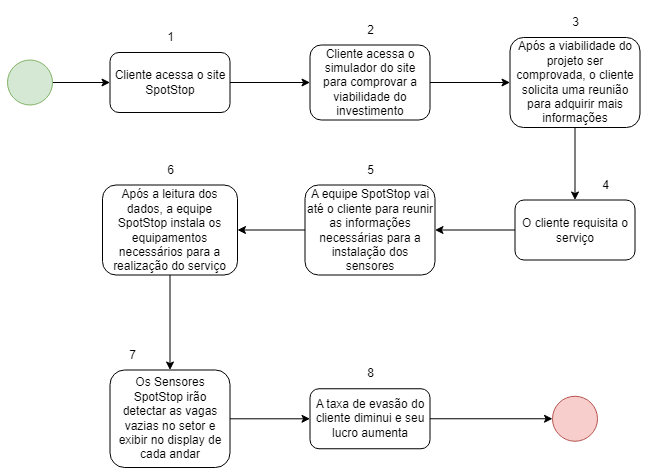

The diagram above was exported from draw.io. Its source (the exported page's mxGraphModel, read from the mxfile embedded in the PNG):
<mxGraphModel dx="1219" dy="703" grid="1" gridSize="10" guides="1" tooltips="1" connect="1" arrows="1" fold="1" page="1" pageScale="1" pageWidth="827" pageHeight="1169" math="0" shadow="0">
  <root>
    <mxCell id="0" />
    <mxCell id="1" parent="0" />
    <mxCell id="IaBLBN0Z2XtQ2uCnhuIm-6" value="" style="edgeStyle=orthogonalEdgeStyle;rounded=0;orthogonalLoop=1;jettySize=auto;html=1;" parent="1" source="IaBLBN0Z2XtQ2uCnhuIm-1" target="IaBLBN0Z2XtQ2uCnhuIm-5" edge="1">
      <mxGeometry relative="1" as="geometry" />
    </mxCell>
    <mxCell id="IaBLBN0Z2XtQ2uCnhuIm-1" value="Cliente acessa o site SpotStop" style="rounded=1;whiteSpace=wrap;html=1;" parent="1" vertex="1">
      <mxGeometry x="152.5" y="85" width="120" height="60" as="geometry" />
    </mxCell>
    <mxCell id="IaBLBN0Z2XtQ2uCnhuIm-11" value="" style="edgeStyle=orthogonalEdgeStyle;rounded=0;orthogonalLoop=1;jettySize=auto;html=1;" parent="1" source="IaBLBN0Z2XtQ2uCnhuIm-5" target="IaBLBN0Z2XtQ2uCnhuIm-10" edge="1">
      <mxGeometry relative="1" as="geometry" />
    </mxCell>
    <mxCell id="IaBLBN0Z2XtQ2uCnhuIm-5" value="Cliente acessa o simulador do site para comprovar a viabilidade do investimento" style="rounded=1;whiteSpace=wrap;html=1;" parent="1" vertex="1">
      <mxGeometry x="352.5" y="77.5" width="120" height="75" as="geometry" />
    </mxCell>
    <mxCell id="IaBLBN0Z2XtQ2uCnhuIm-17" style="edgeStyle=orthogonalEdgeStyle;rounded=0;orthogonalLoop=1;jettySize=auto;html=1;" parent="1" source="IaBLBN0Z2XtQ2uCnhuIm-10" target="IaBLBN0Z2XtQ2uCnhuIm-16" edge="1">
      <mxGeometry relative="1" as="geometry" />
    </mxCell>
    <mxCell id="IaBLBN0Z2XtQ2uCnhuIm-10" value="Após a viabilidade do projeto ser comprovada, o cliente solicita uma reunião para adquirir mais informações" style="whiteSpace=wrap;html=1;rounded=1;" parent="1" vertex="1">
      <mxGeometry x="552.5" y="70" width="130" height="90" as="geometry" />
    </mxCell>
    <mxCell id="IaBLBN0Z2XtQ2uCnhuIm-19" value="" style="edgeStyle=orthogonalEdgeStyle;rounded=0;orthogonalLoop=1;jettySize=auto;html=1;" parent="1" source="IaBLBN0Z2XtQ2uCnhuIm-16" target="IaBLBN0Z2XtQ2uCnhuIm-18" edge="1">
      <mxGeometry relative="1" as="geometry" />
    </mxCell>
    <mxCell id="IaBLBN0Z2XtQ2uCnhuIm-16" value="O cliente requisita o serviço" style="whiteSpace=wrap;html=1;rounded=1;" parent="1" vertex="1">
      <mxGeometry x="557.5" y="232.5" width="120" height="60" as="geometry" />
    </mxCell>
    <mxCell id="IaBLBN0Z2XtQ2uCnhuIm-21" value="" style="edgeStyle=orthogonalEdgeStyle;rounded=0;orthogonalLoop=1;jettySize=auto;html=1;" parent="1" source="IaBLBN0Z2XtQ2uCnhuIm-18" target="IaBLBN0Z2XtQ2uCnhuIm-20" edge="1">
      <mxGeometry relative="1" as="geometry" />
    </mxCell>
    <mxCell id="IaBLBN0Z2XtQ2uCnhuIm-18" value="A equipe SpotStop vai até o cliente para reunir as informações necessárias para a instalação dos sensores" style="whiteSpace=wrap;html=1;rounded=1;" parent="1" vertex="1">
      <mxGeometry x="347.5" y="217.5" width="130" height="90" as="geometry" />
    </mxCell>
    <mxCell id="s_usFpqynPiUZVkCdl2x-2" value="" style="edgeStyle=orthogonalEdgeStyle;rounded=0;orthogonalLoop=1;jettySize=auto;html=1;" edge="1" parent="1" source="IaBLBN0Z2XtQ2uCnhuIm-20" target="s_usFpqynPiUZVkCdl2x-1">
      <mxGeometry relative="1" as="geometry" />
    </mxCell>
    <mxCell id="IaBLBN0Z2XtQ2uCnhuIm-20" value="Após a leitura dos dados, a equipe SpotStop instala os equipamentos necessários para a realização do serviço" style="whiteSpace=wrap;html=1;rounded=1;" parent="1" vertex="1">
      <mxGeometry x="145" y="217.5" width="135" height="90" as="geometry" />
    </mxCell>
    <mxCell id="IaBLBN0Z2XtQ2uCnhuIm-22" value="1" style="text;html=1;align=center;verticalAlign=middle;resizable=0;points=[];autosize=1;strokeColor=none;fillColor=none;" parent="1" vertex="1">
      <mxGeometry x="197.5" y="55" width="30" height="30" as="geometry" />
    </mxCell>
    <mxCell id="IaBLBN0Z2XtQ2uCnhuIm-23" value="2" style="text;html=1;align=center;verticalAlign=middle;resizable=0;points=[];autosize=1;strokeColor=none;fillColor=none;" parent="1" vertex="1">
      <mxGeometry x="397.5" y="47.5" width="30" height="30" as="geometry" />
    </mxCell>
    <mxCell id="IaBLBN0Z2XtQ2uCnhuIm-24" value="3" style="text;html=1;align=center;verticalAlign=middle;resizable=0;points=[];autosize=1;strokeColor=none;fillColor=none;" parent="1" vertex="1">
      <mxGeometry x="602.5" y="40" width="30" height="30" as="geometry" />
    </mxCell>
    <mxCell id="IaBLBN0Z2XtQ2uCnhuIm-25" value="4" style="text;html=1;align=center;verticalAlign=middle;resizable=0;points=[];autosize=1;strokeColor=none;fillColor=none;" parent="1" vertex="1">
      <mxGeometry x="632.5" y="202.5" width="30" height="30" as="geometry" />
    </mxCell>
    <mxCell id="IaBLBN0Z2XtQ2uCnhuIm-26" value="5" style="text;html=1;align=center;verticalAlign=middle;resizable=0;points=[];autosize=1;strokeColor=none;fillColor=none;" parent="1" vertex="1">
      <mxGeometry x="397.5" y="187.5" width="30" height="30" as="geometry" />
    </mxCell>
    <mxCell id="IaBLBN0Z2XtQ2uCnhuIm-27" value="6" style="text;html=1;align=center;verticalAlign=middle;resizable=0;points=[];autosize=1;strokeColor=none;fillColor=none;" parent="1" vertex="1">
      <mxGeometry x="197.5" y="187.5" width="30" height="30" as="geometry" />
    </mxCell>
    <mxCell id="IaBLBN0Z2XtQ2uCnhuIm-29" style="edgeStyle=orthogonalEdgeStyle;rounded=0;orthogonalLoop=1;jettySize=auto;html=1;entryX=0;entryY=0.5;entryDx=0;entryDy=0;" parent="1" source="IaBLBN0Z2XtQ2uCnhuIm-28" target="IaBLBN0Z2XtQ2uCnhuIm-1" edge="1">
      <mxGeometry relative="1" as="geometry" />
    </mxCell>
    <mxCell id="IaBLBN0Z2XtQ2uCnhuIm-28" value="" style="ellipse;whiteSpace=wrap;html=1;aspect=fixed;fillColor=#d5e8d4;strokeColor=#82b366;" parent="1" vertex="1">
      <mxGeometry x="50" y="92.5" width="45" height="45" as="geometry" />
    </mxCell>
    <mxCell id="s_usFpqynPiUZVkCdl2x-4" value="" style="edgeStyle=orthogonalEdgeStyle;rounded=0;orthogonalLoop=1;jettySize=auto;html=1;" edge="1" parent="1" source="s_usFpqynPiUZVkCdl2x-1" target="s_usFpqynPiUZVkCdl2x-3">
      <mxGeometry relative="1" as="geometry" />
    </mxCell>
    <mxCell id="s_usFpqynPiUZVkCdl2x-1" value="Os Sensores SpotStop irão detectar as vagas vazias no setor e exibir no display de cada andar" style="whiteSpace=wrap;html=1;rounded=1;" vertex="1" parent="1">
      <mxGeometry x="152.5" y="402.5" width="120" height="97.5" as="geometry" />
    </mxCell>
    <mxCell id="s_usFpqynPiUZVkCdl2x-6" style="edgeStyle=orthogonalEdgeStyle;rounded=0;orthogonalLoop=1;jettySize=auto;html=1;entryX=0;entryY=0.5;entryDx=0;entryDy=0;" edge="1" parent="1" source="s_usFpqynPiUZVkCdl2x-3" target="s_usFpqynPiUZVkCdl2x-5">
      <mxGeometry relative="1" as="geometry" />
    </mxCell>
    <mxCell id="s_usFpqynPiUZVkCdl2x-3" value="A taxa de evasão do cliente diminui e seu lucro aumenta" style="whiteSpace=wrap;html=1;rounded=1;" vertex="1" parent="1">
      <mxGeometry x="352.5" y="421.25" width="120" height="60" as="geometry" />
    </mxCell>
    <mxCell id="s_usFpqynPiUZVkCdl2x-5" value="" style="ellipse;whiteSpace=wrap;html=1;aspect=fixed;fillColor=#f8cecc;strokeColor=#b85450;" vertex="1" parent="1">
      <mxGeometry x="595" y="428.75" width="45" height="45" as="geometry" />
    </mxCell>
    <mxCell id="s_usFpqynPiUZVkCdl2x-7" value="7" style="text;html=1;align=center;verticalAlign=middle;resizable=0;points=[];autosize=1;strokeColor=none;fillColor=none;" vertex="1" parent="1">
      <mxGeometry x="160" y="372.5" width="30" height="30" as="geometry" />
    </mxCell>
    <mxCell id="s_usFpqynPiUZVkCdl2x-8" value="8" style="text;html=1;align=center;verticalAlign=middle;resizable=0;points=[];autosize=1;strokeColor=none;fillColor=none;" vertex="1" parent="1">
      <mxGeometry x="397.5" y="391.25" width="30" height="30" as="geometry" />
    </mxCell>
  </root>
</mxGraphModel>